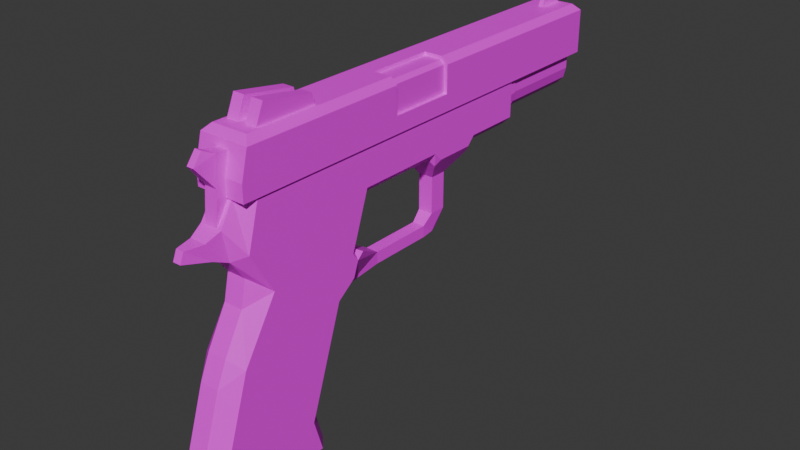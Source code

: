 # Source: Gun.blend  (saved by Blender 4.5.90; exported with 4.5.12 LTS)
import bpy
from mathutils import Matrix  # noqa: F401  (used for matrix-valued properties, if any)

bpy.ops.wm.read_factory_settings(use_empty=True)
scene = bpy.context.scene
scene.name = 'Scene'

# ---- images (referenced by path relative to the original .blend; pixels are not part of the script)
import os
ASSET_DIR = os.environ.get("B2B_ASSET_DIR", "")  # directory of the original .blend (textures are referenced by path, not embedded)
HERE = os.path.dirname(os.path.abspath(__file__))  # packed textures are extracted next to this script under _unpacked/

def load_image(name, relpath, width, height, colorspace="sRGB"):
    """Load a texture the original file referenced (path relative to the .blend, or extracted next to this script)."""
    p = next((c for c in (os.path.join(HERE, relpath), os.path.join(ASSET_DIR, relpath)) if relpath and os.path.exists(c)), "")
    if p:
        img = bpy.data.images.load(p, check_existing=True)
        img.name = name
    else:  # same state as the original file: an image datablock whose file is absent (Cycles renders it pink)
        img = bpy.data.images.new(name, width, height)
        img.source = "FILE"
        img.filepath = "//" + (relpath or name)
    img.colorspace_settings.name = colorspace
    return img
img_guntexture = load_image('GunTexture', 'GunTexture.png', 1024, 1024, 'sRGB')

# ---- materials (node trees are filled in below, after node groups)
mat_material_001 = bpy.data.materials.new('Material.001')

# ---- material node trees
mat_material_001.use_nodes = True; mat_material_001.node_tree.nodes.clear()
_N = mat_material_001.node_tree.nodes; _L = mat_material_001.node_tree.links
n0 = _N.new('ShaderNodeBsdfPrincipled'); n0.name = 'Principled BSDF'; n0.location = (-200, 100)
n1 = _N.new('ShaderNodeOutputMaterial'); n1.name = 'Material Output'; n1.location = (200, 100)
n2 = _N.new('ShaderNodeTexImage'); n2.name = 'Image Texture'; n2.location = (-490, 79)
n2.image = img_guntexture
n3 = _N.new('ShaderNodeMapping'); n3.name = 'Mapping'; n3.location = (-670, 39)
n4 = _N.new('ShaderNodeTexCoord'); n4.name = 'Texture Coordinate'; n4.location = (-850, 39)
_L.new(n0.outputs[0], n1.inputs[0])
_L.new(n2.outputs[0], n0.inputs[0])
_L.new(n3.outputs[0], n2.inputs[0])
_L.new(n4.outputs[2], n3.inputs[0])
n1.is_active_output = True

# ---- world
world_world = bpy.data.worlds.new('World'); scene.world = world_world
world_world.use_nodes = True; world_world.node_tree.nodes.clear()
_N = world_world.node_tree.nodes; _L = world_world.node_tree.links
n0 = _N.new('ShaderNodeOutputWorld'); n0.name = 'World Output'; n0.location = (200, 100)
n1 = _N.new('ShaderNodeBackground'); n1.name = 'Background'; n1.location = (-200, 100)
n1.inputs[0].default_value = (0.05088, 0.05088, 0.05088, 1.0)
_L.new(n1.outputs[0], n0.inputs[0])
n0.is_active_output = True
world_world.color = (0.05088, 0.05088, 0.05088)
world_world.sun_shadow_jitter_overblur = 0.0

# ---- meshes
me_cube_001 = bpy.data.meshes.new('Cube.001')
me_cube_001.from_pydata([(-0.2207, -1.788, 0.9573), (-0.2207, 2.276, 0.9573), (0.2207, -1.788, 0.9573), (0.2207, 2.276, 0.9573), (-0.2207, -0.2421, 0.9573), (0.2207, -0.2421, 0.9573), (0.2207, 0.3571, 0.9573), (-0.2207, 0.3571, 0.9573), (-0.2207, -1.788, 1.103), (-0.2207, 2.276, 1.103), (0.2207, 2.276, 1.103), (0.2207, -1.788, 1.103), (0.2207, -0.2421, 1.103), (-0.2207, -0.2421, 1.103), (0.2207, 0.3571, 1.103), (-0.2207, 0.3571, 1.103), (0.0, 2.276, 0.9573), (0.0, -1.788, 0.9573), (0.0, -0.2421, 1.399), (0.0, -0.2421, 0.9573), (0.0, 0.3571, 0.9573), (0.0, 0.3571, 1.399), (0.0, -1.788, 1.103), (0.0, 2.276, 1.103), (0.0, -0.2421, 1.103), (0.0, 0.3571, 1.103), (-0.02064, 2.206, 1.326), (-0.02064, 1.952, 1.376), (-0.02064, 2.204, 1.449), (-0.02064, 2.013, 1.503), (0.02064, 2.206, 1.326), (0.02064, 1.952, 1.376), (0.02064, 2.204, 1.449), (0.02064, 2.013, 1.503), (0.03519, -0.9996, 1.364), (0.03524, -1.572, 1.377), (0.03574, -1.035, 1.493), (0.03606, -1.49, 1.569), (0.137, -0.9996, 1.363), (0.1371, -1.572, 1.376), (0.1376, -1.035, 1.493), (0.1379, -1.49, 1.568), (-0.03724, -1.49, 1.568), (-0.03756, -1.035, 1.493), (-0.03806, -1.572, 1.376), (-0.03811, -0.9996, 1.363), (-0.1391, -1.49, 1.569), (-0.1394, -1.035, 1.493), (-0.1399, -1.572, 1.377), (-0.14, -0.9996, 1.364), (-0.1637, -1.67, 1.399), (-0.2207, -1.727, 1.342), (-0.1637, 2.219, 1.399), (-0.2207, 2.276, 1.342), (0.1637, -1.67, 1.399), (0.2207, -1.727, 1.342), (0.1637, 2.219, 1.399), (0.2207, 2.276, 1.342), (-0.1637, -0.2421, 1.399), (-0.2207, -0.2421, 1.342), (0.1637, -0.2421, 1.399), (0.2207, -0.2421, 1.342), (-0.2207, 0.3571, 1.342), (-0.1637, 0.3571, 1.399), (0.2207, 0.3571, 1.342), (0.1637, 0.3571, 1.399), (0.0, 2.276, 1.342), (0.0, 2.219, 1.399), (0.0, -1.727, 1.342), (0.0, -1.67, 1.399)], [], [(19, 5, 2, 17), (20, 6, 5, 19), (24, 25, 21, 18), (16, 3, 6, 20), (4, 13, 15, 7), (3, 10, 14, 6), (0, 8, 13, 4), (6, 14, 12, 5), (17, 22, 8, 0), (5, 12, 11, 2), (16, 23, 10, 3), (7, 15, 9, 1), (1, 9, 23, 16), (2, 11, 22, 17), (1, 16, 20, 7), (7, 20, 19, 4), (12, 14, 25, 24), (4, 19, 17, 0), (32, 33, 31, 30), (26, 27, 29, 28), (28, 32, 30, 26), (33, 29, 27, 31), (28, 29, 33, 32), (40, 41, 39, 38), (34, 35, 37, 36), (36, 40, 38, 34), (41, 37, 35, 39), (36, 37, 41, 40), (43, 42, 44, 45), (42, 46, 48, 44), (47, 46, 42, 43), (47, 43, 45, 49), (49, 48, 46, 47), (63, 52, 53, 62), (67, 56, 57, 66), (60, 54, 55, 61), (69, 50, 51, 68), (50, 58, 59, 51), (58, 63, 62, 59), (56, 65, 64, 57), (52, 67, 66, 53), (54, 69, 68, 55), (8, 51, 59, 13), (22, 68, 51, 8), (18, 58, 50, 69), (67, 52, 63, 21), (15, 62, 53, 9), (9, 53, 66, 23), (60, 18, 69, 54), (12, 61, 55, 11), (11, 55, 68, 22), (56, 67, 21, 65), (10, 57, 64, 14), (23, 66, 57, 10), (21, 63, 58, 18), (13, 59, 62, 15), (60, 61, 12, 24, 18), (21, 25, 14, 64, 65)])
_uv = me_cube_001.uv_layers.new(name='UVMap')
_uv.uv.foreach_set('vector', [0.7558, 0.2605, 0.7189, 0.2605, 0.7189, 0.002121, 0.7558, 0.002121, 0.7558, 0.3607, 0.7189, 0.3607, 0.7189, 0.2605, 0.7558, 0.2605, 0.08983, 0.3165, 0.08983, 0.2164, 0.1392, 0.2164, 0.1392, 0.3165, 0.7558, 0.6813, 0.7189, 0.6813, 0.7189, 0.3607, 0.7558, 0.3607, 0.8603, 0.2605, 0.8847, 0.2605, 0.8847, 0.3607, 0.8603, 0.3607, 0.8586, 0.6813, 0.8342, 0.6813, 0.8342, 0.3607, 0.8586, 0.3607, 0.8603, 0.002121, 0.8847, 0.002121, 0.8847, 0.2605, 0.8603, 0.2605, 0.8586, 0.3607, 0.8342, 0.3607, 0.8342, 0.2605, 0.8586, 0.2605, 0.2334, 0.3382, 0.2578, 0.3382, 0.2578, 0.3751, 0.2334, 0.3751, 0.8586, 0.2605, 0.8342, 0.2605, 0.8342, 0.002121, 0.8586, 0.002121, 0.08938, 0.5463, 0.06498, 0.5463, 0.06498, 0.5094, 0.08938, 0.5094, 0.8603, 0.3607, 0.8847, 0.3607, 0.8847, 0.6813, 0.8603, 0.6813, 0.08938, 0.5832, 0.06499, 0.5832, 0.06498, 0.5463, 0.08938, 0.5463, 0.2334, 0.3013, 0.2578, 0.3013, 0.2578, 0.3382, 0.2334, 0.3382, 0.7927, 0.6813, 0.7558, 0.6813, 0.7558, 0.3607, 0.7927, 0.3607, 0.7927, 0.3607, 0.7558, 0.3607, 0.7558, 0.2605, 0.7927, 0.2605, 0.2415, 0.6476, 0.2415, 0.5475, 0.2784, 0.5475, 0.2784, 0.6476, 0.7927, 0.2605, 0.7558, 0.2605, 0.7558, 0.002121, 0.7927, 0.002121, 0.4693, 0.7054, 0.4718, 0.7385, 0.4492, 0.7443, 0.4492, 0.7011, 0.2455, 0.7502, 0.2455, 0.7069, 0.2681, 0.7128, 0.2656, 0.7458, 0.1656, 0.1934, 0.1587, 0.1934, 0.1587, 0.1728, 0.1656, 0.1728, 0.1465, 0.1905, 0.1396, 0.1905, 0.1396, 0.1671, 0.1465, 0.1671, 0.06197, 0.2022, 0.06197, 0.1691, 0.06887, 0.1691, 0.06887, 0.2022, 0.09308, 0.5936, 0.104, 0.6699, 0.07163, 0.6828, 0.07163, 0.5872, 0.2812, 0.6447, 0.2812, 0.5491, 0.3136, 0.562, 0.3026, 0.6383, 0.2702, 0.7161, 0.2872, 0.7161, 0.2872, 0.7385, 0.2702, 0.7384, 0.441, 0.7443, 0.424, 0.7443, 0.424, 0.7095, 0.441, 0.7094, 0.1412, 0.759, 0.1412, 0.6819, 0.1582, 0.6819, 0.1582, 0.759, 0.1883, 0.007462, 0.1993, 0.08376, 0.1669, 0.09671, 0.1669, 0.001086, 0.5304, 0.3018, 0.5134, 0.3018, 0.5134, 0.267, 0.5304, 0.2669, 0.5319, 0.6761, 0.5319, 0.7531, 0.5149, 0.7531, 0.5149, 0.676, 0.09727, 0.5842, 0.1143, 0.5842, 0.1143, 0.6066, 0.09727, 0.6066, 0.1493, 0.6799, 0.1493, 0.5843, 0.1817, 0.5972, 0.1707, 0.6735, 0.9978, 0.6786, 0.9978, 0.9898, 0.9844, 0.9993, 0.9844, 0.6786, 0.3851, 0.3192, 0.3851, 0.2918, 0.3985, 0.2823, 0.3985, 0.3192, 0.6564, 0.0008983, 0.6564, 0.2396, 0.643, 0.2491, 0.643, 0.0008983, 0.315, 0.3412, 0.315, 0.3685, 0.3016, 0.378, 0.3016, 0.3412, 0.9978, 0.3398, 0.9978, 0.5785, 0.9844, 0.5785, 0.9844, 0.3303, 0.9978, 0.5785, 0.9978, 0.6786, 0.9844, 0.6786, 0.9844, 0.5785, 0.6389, 0.01121, 0.6389, 0.3224, 0.6254, 0.3224, 0.6254, 0.001681, 0.3851, 0.3465, 0.3851, 0.3192, 0.3985, 0.3192, 0.3985, 0.3561, 0.315, 0.3138, 0.315, 0.3412, 0.3016, 0.3412, 0.3016, 0.3043, 0.8847, 0.002121, 0.9246, 0.01233, 0.9246, 0.2605, 0.8847, 0.2605, 0.2578, 0.3382, 0.2989, 0.3382, 0.2989, 0.3751, 0.2578, 0.3751, 0.9544, 0.4134, 0.9817, 0.4134, 0.9817, 0.652, 0.9544, 0.652, 0.9544, 0.002089, 0.9817, 0.002089, 0.9817, 0.3132, 0.9544, 0.3132, 0.8847, 0.3607, 0.9246, 0.3607, 0.9246, 0.6813, 0.8847, 0.6813, 0.06499, 0.5832, 0.02514, 0.5832, 0.02514, 0.5463, 0.06498, 0.5463, 0.927, 0.4134, 0.9544, 0.4134, 0.9544, 0.652, 0.927, 0.652, 0.8342, 0.2605, 0.7944, 0.2605, 0.7944, 0.01233, 0.8342, 0.002121, 0.2578, 0.3013, 0.2989, 0.3013, 0.2989, 0.3382, 0.2578, 0.3382, 0.927, 0.002089, 0.9544, 0.002089, 0.9544, 0.3132, 0.927, 0.3132, 0.8342, 0.6813, 0.7944, 0.6813, 0.7944, 0.3607, 0.8342, 0.3607, 0.06498, 0.5463, 0.02514, 0.5463, 0.02514, 0.5094, 0.06498, 0.5094, 0.9544, 0.3132, 0.9817, 0.3132, 0.9817, 0.4134, 0.9544, 0.4134, 0.8847, 0.2605, 0.9246, 0.2605, 0.9246, 0.3607, 0.8847, 0.3607, 0.03565, 0.7121, 0.02612, 0.7026, 0.02612, 0.6627, 0.06301, 0.6627, 0.06301, 0.7121, 0.07594, 0.7326, 0.07594, 0.6833, 0.1128, 0.6833, 0.1128, 0.7231, 0.1033, 0.7326])
me_cube_001.materials.append(mat_material_001)
me_cube_001.update()
me_cube_002 = bpy.data.meshes.new('Cube.002')
me_cube_002.from_pydata([(-0.03222, -0.3101, 1.37), (0.1918, -0.3101, 0.9862), (0.1918, 0.458, 0.9862), (-0.0679, 0.5039, 1.197), (-0.0679, 0.5039, 1.333), (-0.0679, 2.337, 1.197), (-0.0679, 2.337, 1.333), (0.0679, 0.5039, 1.197), (0.0679, 0.5039, 1.333), (0.0679, 2.337, 1.197), (0.0679, 2.337, 1.333), (-0.2032, 1.271, 0.9638), (0.2032, 1.271, 0.9638), (-0.2032, -0.5104, 0.9638), (0.2032, -0.5104, 0.9638), (-0.2032, 0.2484, 0.9638), (0.2032, 0.2484, 0.9638), (-0.2032, 0.7532, 0.9638), (0.2032, 0.7532, 0.9638), (-0.06683, 0.5376, 0.3416), (-0.06683, 0.3837, 0.3416), (0.06683, 0.3837, 0.3416), (0.06683, 0.5376, 0.3416), (-0.06683, 0.5376, 0.01306), (-0.06683, 0.3837, 0.01306), (0.06683, 0.3837, 0.01306), (0.06683, 0.5376, 0.01306), (-0.02839, 0.4855, -0.1544), (-0.04614, 0.4171, -0.1673), (0.04614, 0.4171, -0.1673), (0.02839, 0.4855, -0.1544), (0.05599, 0.2933, -0.07044), (-0.05599, 0.2933, -0.07044), (0.05599, 0.2933, -0.174), (-0.05599, 0.2933, -0.174), (0.05599, -0.2896, -0.07044), (-0.05599, -0.2896, -0.07044), (0.05599, -0.2896, -0.174), (-0.05599, -0.2896, -0.174), (-0.09858, -1.889, 0.7674), (-0.2032, -1.754, 0.5573), (-0.09858, -1.839, 0.507), (-0.2032, -1.643, 0.9638), (-0.08573, -1.763, 0.9638), (0.09858, -1.889, 0.7674), (0.09858, -1.839, 0.507), (0.2032, -1.754, 0.5573), (0.08573, -1.763, 0.9638), (0.2032, -1.643, 0.9638), (-0.2032, -1.132, -1.42), (-0.08573, -1.007, -1.436), (-0.08573, -1.091, -1.541), (-0.2032, -2.1, -1.355), (-0.08573, -2.108, -1.472), (-0.08573, -2.225, -1.346), (0.08573, -2.225, -1.346), (0.08573, -2.108, -1.472), (0.2032, -2.1, -1.355), (0.2032, -1.132, -1.42), (0.08573, -1.091, -1.541), (0.08573, -1.007, -1.436), (-0.2032, -1.217, -1.127), (-0.08573, -1.094, -1.137), (-0.08573, -2.225, -1.158), (-0.08573, -2.189, -0.9287), (-0.2032, -2.1, -1.051), (0.2032, -2.1, -1.051), (0.08573, -2.189, -0.9287), (0.08573, -2.225, -1.158), (0.08573, -1.094, -1.137), (0.2032, -1.217, -1.127), (-0.08573, -1.704, 0.3223), (-0.2032, -1.544, 0.1925), (-0.08573, -1.755, 0.09705), (0.08573, -1.704, 0.3223), (0.08573, -1.755, 0.09705), (0.2032, -1.544, 0.1925), (-0.08573, -0.7657, -0.1709), (-0.2032, -0.8977, -0.1874), (-0.2032, -0.726, -0.0603), (-0.09897, -0.6534, -0.1716), (0.08573, -2.029, -0.4356), (0.2032, -1.857, -0.307), (0.08573, -1.935, -0.2216), (-0.08573, -1.935, -0.2216), (-0.2032, -1.857, -0.307), (-0.08573, -2.029, -0.4356), (0.2032, -0.8977, -0.1874), (0.08573, -0.7657, -0.1709), (0.09897, -0.6534, -0.1716), (0.2032, -0.726, -0.0603), (-0.03222, 0.458, 1.37), (0.1918, -0.3101, 1.336), (0.1584, -0.3101, 1.37), (0.1584, 0.458, 1.37), (0.1918, 0.458, 1.336), (-0.1519, 2.173, 0.7332), (-0.111, 2.221, 0.7581), (-0.08772, 2.173, 0.6657), (-0.06409, 2.221, 0.7087), (1.047e-08, 2.173, 0.641), (1.031e-08, 2.221, 0.6907), (-0.1754, 2.173, 0.8255), (-0.1298, 2.221, 0.8318), (0.1298, 2.221, 0.9653), (0.1754, 2.173, 0.9653), (-0.1754, 2.173, 0.9653), (-0.1298, 2.221, 0.9653), (0.1754, 2.173, 0.8255), (0.1298, 2.221, 0.8318), (0.111, 2.221, 0.7581), (0.1519, 2.173, 0.7332), (0.06409, 2.221, 0.7087), (0.08772, 2.173, 0.6657), (-0.1519, 1.347, 0.7332), (-0.08772, 1.347, 0.6657), (-0.1754, 1.347, 0.8255), (1.047e-08, 1.347, 0.641), (0.08772, 1.347, 0.6657), (-0.1754, 1.347, 0.9653), (0.1754, 1.347, 0.8255), (0.1754, 1.347, 0.9653), (0.1519, 1.347, 0.7332), (-0.09411, 1.23, 0.6541), (1.047e-08, 1.23, 0.6276), (-0.163, 1.23, 0.7265), (-0.1881, 1.23, 0.8237), (0.1881, 1.23, 0.8237), (0.1882, 1.23, 0.9653), (-0.1882, 1.23, 0.9653), (0.163, 1.23, 0.7265), (0.09411, 1.23, 0.6541), (-0.163, 1.347, 0.7265), (-0.1881, 1.347, 0.8237), (-0.1882, 1.347, 0.9653), (0.1881, 1.347, 0.8237), (0.163, 1.347, 0.7265), (-0.09411, 1.347, 0.6541), (1.047e-08, 1.347, 0.6276), (0.09411, 1.347, 0.6541), (0.1882, 1.347, 0.9653), (-0.03585, -2.198, 0.6189), (-0.03585, -2.163, 0.704), (0.03585, -2.163, 0.704), (0.03585, -2.198, 0.6189), (0.07114, -1.964, 0.5579), (-0.07114, -1.964, 0.5579), (0.07114, -2.011, 0.7082), (-0.07114, -2.011, 0.7082), (-0.03222, -0.3101, 0.9862), (-0.1293, 1.271, 0.5573), (-0.2032, 1.271, 0.6313), (0.2032, 1.271, 0.6313), (0.1293, 1.271, 0.5573), (-0.1293, -0.5104, 0.5573), (-0.2032, -0.5632, 0.6313), (0.1293, -0.5104, 0.5573), (0.2032, -0.5632, 0.6313), (0.1293, -0.6539, 0.1409), (0.2032, -0.7306, 0.1453), (0.2032, -0.6788, 0.07129), (0.1788, -0.5935, 0.1059), (-0.2032, -0.7306, 0.1453), (-0.1293, -0.6539, 0.1409), (-0.1788, -0.5935, 0.1059), (-0.2032, -0.6788, 0.07129), (0.2032, 0.2484, 0.6313), (0.1293, 0.2484, 0.5573), (0.1683, 0.283, 0.5021), (0.2032, 0.3223, 0.5573), (-0.1293, 0.2484, 0.5573), (-0.2032, 0.2484, 0.6313), (-0.2032, 0.3223, 0.5573), (-0.1683, 0.283, 0.5021), (0.1293, 0.7532, 0.5573), (0.2032, 0.7532, 0.6313), (0.2032, 0.6793, 0.5573), (0.1731, 0.7055, 0.5096), (-0.2032, 0.7532, 0.6313), (-0.1293, 0.7532, 0.5573), (-0.1731, 0.7055, 0.5096), (-0.2032, 0.6793, 0.5573), (-0.2032, 0.7532, 0.9638), (0.2032, 0.7532, 0.9638), (0.1293, 0.7532, 0.5573), (0.2032, 0.7532, 0.6313), (-0.2032, 0.7532, 0.6313), (-0.1293, 0.7532, 0.5573)], [(184, 185), (186, 187), (184, 187), (186, 182), (183, 185)], [(9, 10, 8, 7), (3, 4, 6, 5), (5, 9, 7, 3), (10, 6, 4, 8), (5, 6, 10, 9), (20, 19, 23, 24), (23, 26, 30, 27), (19, 22, 26, 23), (21, 20, 24, 25), (22, 21, 25, 26), (27, 30, 29, 28), (24, 28, 34, 32), (26, 25, 29, 30), (24, 23, 27, 28), (33, 31, 35, 37), (25, 24, 32, 31), (29, 25, 31, 33), (28, 29, 33, 34), (34, 33, 37, 38), (32, 34, 38, 36), (31, 32, 36, 35), (39, 40, 41), (44, 45, 46), (49, 50, 51), (52, 53, 54), (55, 56, 57), (58, 59, 60), (63, 64, 65), (66, 67, 68), (71, 72, 73), (74, 75, 76), (77, 78, 79, 80), (81, 82, 83), (84, 85, 86), (87, 88, 89, 90), (39, 43, 42, 40), (47, 44, 46, 48), (146, 145, 144, 141), (51, 53, 52, 49), (53, 56, 55, 54), (56, 59, 58, 57), (59, 51, 50, 60), (62, 50, 49, 61), (71, 41, 40, 72), (68, 55, 57, 66), (77, 62, 61, 78), (54, 63, 65, 52), (81, 67, 66, 82), (60, 69, 70, 58), (63, 68, 67, 64), (84, 73, 72, 85), (45, 74, 76, 46), (73, 75, 74, 71), (75, 83, 82, 76), (64, 86, 85, 65), (69, 88, 87, 70), (86, 81, 83, 84), (44, 47, 43, 39), (45, 41, 71, 74), (51, 59, 56, 53), (62, 69, 60, 50), (65, 61, 49, 52), (68, 63, 54, 55), (70, 66, 57, 58), (85, 78, 61, 65), (77, 88, 69, 62), (81, 86, 64, 67), (87, 82, 66, 70), (75, 73, 84, 83), (80, 38, 37, 89), (94, 93, 92, 95), (93, 94, 91, 0), (2, 95, 92, 1), (111, 110, 109, 108), (106, 107, 103, 102), (108, 109, 104, 105), (102, 103, 97, 96), (96, 97, 99, 98), (98, 99, 101, 100), (113, 112, 110, 111), (100, 101, 112, 113), (109, 103, 107, 104), (114, 96, 98, 115), (116, 102, 96, 114), (115, 98, 100, 117), (117, 100, 113, 118), (119, 106, 102, 116), (120, 108, 105, 121), (122, 111, 108, 120), (118, 113, 111, 122), (121, 140, 135, 120), (120, 135, 136, 122), (122, 136, 139, 118), (115, 137, 132, 114), (131, 139, 136, 130), (130, 136, 135, 127), (127, 135, 140, 128), (129, 134, 133, 126), (124, 138, 139, 131), (123, 137, 138, 124), (126, 133, 132, 125), (125, 132, 137, 123), (116, 133, 134, 119), (118, 139, 138, 117), (117, 138, 137, 115), (114, 132, 133, 116), (141, 144, 143, 142), (145, 147, 143, 144), (148, 146, 141, 142), (147, 148, 142, 143), (44, 39, 148, 147), (39, 41, 146, 148), (45, 44, 147, 145), (41, 45, 145, 146), (93, 149, 1, 92), (93, 0, 149), (110, 97, 103, 109), (112, 99, 97, 110), (101, 99, 112), (158, 159, 160, 161), (162, 163, 164, 165), (166, 167, 168, 169), (170, 171, 172, 173), (174, 175, 176, 177), (178, 179, 180, 181), (174, 153, 152, 175), (170, 154, 155, 171), (158, 156, 157, 159), (154, 163, 162, 155), (156, 167, 166, 157), (150, 179, 178, 151), (150, 151, 11, 12, 152, 153), (150, 153, 174, 179), (178, 17, 11, 151), (152, 12, 18, 175), (155, 13, 15, 171), (40, 155, 162, 72), (40, 42, 13, 155), (170, 167, 156, 154), (154, 156, 158, 163), (166, 16, 14, 157), (157, 46, 76, 159), (157, 14, 48, 46), (164, 163, 158, 161, 35, 36), (160, 159, 76, 82, 87, 90), (161, 160, 90, 89, 37, 35), (72, 162, 165, 79, 78, 85), (80, 79, 165, 164, 36, 38), (168, 167, 170, 173, 20, 21), (176, 175, 18, 16, 166, 169), (177, 176, 169, 168, 21, 22), (173, 172, 181, 180, 19, 20), (172, 171, 15, 17, 178, 181), (180, 179, 174, 177, 22, 19), (77, 80, 89, 88)])
_uv = me_cube_002.uv_layers.new(name='UVMap')
_uv.uv.foreach_set('vector', [0.4623, 0.18, 0.485, 0.18, 0.485, 0.4865, 0.4623, 0.4865, 0.5099, 0.3077, 0.4872, 0.3077, 0.4872, 0.001274, 0.5099, 0.001274, 0.1165, 0.4819, 0.1392, 0.4819, 0.1392, 0.7883, 0.1165, 0.7883, 0.0007479, 0.4965, 0.02344, 0.4965, 0.02344, 0.803, 0.0007479, 0.803, 0.02566, 0.7385, 0.02566, 0.7158, 0.04835, 0.7158, 0.04835, 0.7385, 0.09653, 0.1495, 0.09438, 0.1239, 0.1491, 0.1193, 0.1512, 0.1449, 0.381, 0.03009, 0.3586, 0.03009, 0.3651, 0.0007783, 0.3745, 0.0007783, 0.381, 0.08498, 0.3586, 0.08498, 0.3586, 0.03009, 0.381, 0.03009, 0.6037, 0.7502, 0.5813, 0.7502, 0.5813, 0.6953, 0.6037, 0.6953, 0.6215, 0.2821, 0.6193, 0.3077, 0.5646, 0.3031, 0.5668, 0.2775, 0.4974, 0.3094, 0.5069, 0.3094, 0.5099, 0.321, 0.4944, 0.321, 0.1512, 0.1449, 0.1811, 0.1372, 0.1836, 0.1579, 0.1663, 0.159, 0.5668, 0.2775, 0.5646, 0.3031, 0.5347, 0.2955, 0.5374, 0.2838, 0.1512, 0.1449, 0.1491, 0.1193, 0.1784, 0.1255, 0.1811, 0.1372, 0.5323, 0.3161, 0.5495, 0.3172, 0.5432, 0.4144, 0.5259, 0.4133, 0.0718, 0.7132, 0.0718, 0.7356, 0.05123, 0.7337, 0.05123, 0.715, 0.5347, 0.2955, 0.5646, 0.3031, 0.5495, 0.3172, 0.5323, 0.3161, 0.4944, 0.321, 0.5099, 0.321, 0.5115, 0.3417, 0.4928, 0.3417, 0.4928, 0.3417, 0.5115, 0.3417, 0.5115, 0.4391, 0.4928, 0.4391, 0.1663, 0.159, 0.1836, 0.1579, 0.1899, 0.2551, 0.1727, 0.2562, 0.4414, 0.1737, 0.4601, 0.1737, 0.4601, 0.2711, 0.4414, 0.2711, 0.5597, 0.1064, 0.534, 0.06924, 0.557, 0.06221, 0.5132, 0.2324, 0.5159, 0.1882, 0.539, 0.1953, 0.6213, 0.2497, 0.6213, 0.2784, 0.6005, 0.2698, 0.2907, 0.3862, 0.315, 0.3728, 0.315, 0.4015, 0.3479, 0.4132, 0.3479, 0.3845, 0.3722, 0.3979, 0.2352, 0.02784, 0.2237, 0.001299, 0.2462, 0.001299, 0.2291, 0.03136, 0.2342, 0.06982, 0.2055, 0.05554, 0.2693, 0.05554, 0.2406, 0.06982, 0.2456, 0.03136, 0.2315, 0.2945, 0.1934, 0.2837, 0.2269, 0.2562, 0.2432, 0.2945, 0.2479, 0.2562, 0.2813, 0.2837, 0.1525, 0.01872, 0.1301, 0.0381, 0.1301, 0.002401, 0.1582, 0.0007196, 0.2388, 0.1565, 0.2667, 0.1863, 0.2408, 0.1955, 0.234, 0.1955, 0.208, 0.1863, 0.2359, 0.1565, 0.1418, 0.5018, 0.1643, 0.5212, 0.17, 0.5392, 0.1418, 0.5375, 0.5597, 0.1064, 0.5409, 0.1407, 0.5132, 0.1365, 0.534, 0.06924, 0.532, 0.2667, 0.5132, 0.2324, 0.539, 0.1953, 0.5597, 0.2625, 0.5654, 0.6955, 0.5416, 0.6955, 0.5475, 0.655, 0.5595, 0.655, 0.6037, 0.3088, 0.6037, 0.4791, 0.5759, 0.4791, 0.5759, 0.3169, 0.6483, 0.7098, 0.6769, 0.7098, 0.6769, 0.7385, 0.6483, 0.7385, 0.592, 0.001118, 0.592, 0.1714, 0.5642, 0.1634, 0.5642, 0.001095, 0.6183, 0.1413, 0.6183, 0.17, 0.5958, 0.17, 0.5958, 0.1413, 0.3262, 0.05158, 0.309, 0.002471, 0.3377, 0.001225, 0.3546, 0.04949, 0.5449, 0.0259, 0.557, 0.06221, 0.534, 0.06924, 0.5132, 0.002067, 0.2456, 0.03136, 0.2531, 0.0007805, 0.2813, 0.006285, 0.2693, 0.05554, 0.309, 0.2213, 0.3262, 0.05158, 0.3546, 0.04949, 0.3378, 0.2144, 0.2216, 0.0007805, 0.2291, 0.03136, 0.2055, 0.05554, 0.1934, 0.006285, 0.2388, 0.1565, 0.2406, 0.06982, 0.2693, 0.05554, 0.2667, 0.1863, 0.315, 0.08452, 0.2978, 0.1336, 0.2694, 0.1315, 0.2863, 0.08328, 0.3538, 0.1197, 0.3824, 0.1197, 0.3824, 0.1584, 0.3538, 0.1584, 0.234, 0.1955, 0.2269, 0.2562, 0.1934, 0.2837, 0.208, 0.1863, 0.5159, 0.1882, 0.5281, 0.1519, 0.5597, 0.1281, 0.539, 0.1953, 0.3538, 0.3453, 0.3824, 0.3453, 0.3824, 0.3839, 0.3538, 0.3839, 0.2479, 0.2562, 0.2408, 0.1955, 0.2667, 0.1863, 0.2813, 0.2837, 0.2342, 0.06982, 0.2359, 0.1565, 0.208, 0.1863, 0.2055, 0.05554, 0.2978, 0.1336, 0.315, 0.3033, 0.2862, 0.2965, 0.2694, 0.1315, 0.3538, 0.2451, 0.3824, 0.2451, 0.3824, 0.2842, 0.3538, 0.2842, 0.4791, 0.4885, 0.477, 0.5275, 0.4483, 0.5275, 0.4462, 0.4885, 0.5099, 0.7297, 0.477, 0.7297, 0.4791, 0.6915, 0.5078, 0.6915, 0.4718, 0.1714, 0.4432, 0.1714, 0.4432, 0.001119, 0.4718, 0.001119, 0.2213, 0.7268, 0.1926, 0.7268, 0.1926, 0.6747, 0.2213, 0.6747, 0.3376, 0.5641, 0.3502, 0.4165, 0.3993, 0.4022, 0.3883, 0.5641, 0.3824, 0.1197, 0.3538, 0.1197, 0.3538, 0.08816, 0.3824, 0.08816, 0.3657, 0.5748, 0.3783, 0.7223, 0.3276, 0.7224, 0.3166, 0.5605, 0.2132, 0.5235, 0.1932, 0.3631, 0.3502, 0.4165, 0.3376, 0.5641, 0.3458, 0.3927, 0.3171, 0.3927, 0.3171, 0.2221, 0.3458, 0.2221, 0.3824, 0.2451, 0.3538, 0.2451, 0.3538, 0.1584, 0.3824, 0.1584, 0.5227, 0.5214, 0.5027, 0.6817, 0.3783, 0.7223, 0.3657, 0.5748, 0.3824, 0.3453, 0.3538, 0.3453, 0.3538, 0.2842, 0.3824, 0.2842, 0.4856, 0.4999, 0.4928, 0.4391, 0.5115, 0.4391, 0.5187, 0.4999, 0.4756, 0.1304, 0.4756, 0.002052, 0.4835, 0.002052, 0.4835, 0.1304, 0.607, 0.4542, 0.607, 0.3259, 0.6389, 0.3259, 0.6389, 0.4542, 0.4016, 0.2834, 0.4601, 0.2834, 0.4601, 0.4117, 0.4016, 0.4117, 0.1805, 0.5073, 0.172, 0.5149, 0.1618, 0.5073, 0.1677, 0.4979, 0.1468, 0.5832, 0.1418, 0.5733, 0.1618, 0.5633, 0.1677, 0.5727, 0.1677, 0.4979, 0.1618, 0.5073, 0.1418, 0.4974, 0.1468, 0.4875, 0.1677, 0.5727, 0.1618, 0.5633, 0.172, 0.5558, 0.1805, 0.5633, 0.1805, 0.5633, 0.172, 0.5558, 0.1782, 0.5462, 0.189, 0.5503, 0.189, 0.5503, 0.1782, 0.5462, 0.1804, 0.5353, 0.1919, 0.5353, 0.189, 0.5204, 0.1782, 0.5244, 0.172, 0.5149, 0.1805, 0.5073, 0.1919, 0.5353, 0.1804, 0.5353, 0.1782, 0.5244, 0.189, 0.5204, 0.6468, 0.6839, 0.6901, 0.6839, 0.6901, 0.7063, 0.6468, 0.7063, 0.424, 0.1392, 0.424, 0.001145, 0.4396, 0.001145, 0.4396, 0.1392, 0.4081, 0.1392, 0.4081, 0.001145, 0.424, 0.001145, 0.424, 0.1392, 0.1753, 0.7942, 0.1753, 0.6561, 0.1905, 0.6561, 0.1905, 0.7942, 0.6954, 0.7912, 0.6954, 0.6532, 0.7106, 0.6532, 0.7106, 0.7912, 0.3847, 0.1392, 0.3847, 0.001145, 0.4081, 0.001145, 0.4081, 0.1392, 0.4162, 0.2799, 0.4162, 0.1418, 0.4396, 0.1418, 0.4396, 0.2799, 0.4003, 0.2799, 0.4003, 0.1418, 0.4162, 0.1418, 0.4162, 0.2799, 0.3847, 0.2799, 0.3847, 0.1418, 0.4003, 0.1418, 0.4003, 0.2799, 0.1003, 0.1532, 0.1003, 0.151, 0.124, 0.151, 0.1237, 0.1532, 0.1237, 0.1532, 0.124, 0.151, 0.1402, 0.1552, 0.1391, 0.1571, 0.1391, 0.1571, 0.1402, 0.1552, 0.1524, 0.1667, 0.1504, 0.1678, 0.1504, 0.1971, 0.1524, 0.1982, 0.1402, 0.2097, 0.1391, 0.2079, 0.735, 0.6989, 0.7546, 0.6989, 0.7546, 0.7156, 0.735, 0.7156, 0.735, 0.7156, 0.7546, 0.7156, 0.7546, 0.7324, 0.735, 0.7324, 0.735, 0.7324, 0.7546, 0.7324, 0.7546, 0.7561, 0.735, 0.7561, 0.2432, 0.759, 0.2236, 0.759, 0.2236, 0.7353, 0.2432, 0.7353, 0.3048, 0.0008848, 0.3048, 0.02051, 0.2884, 0.02051, 0.2884, 0.0008848, 0.1683, 0.1187, 0.1683, 0.09906, 0.1846, 0.09906, 0.1846, 0.1187, 0.2432, 0.7353, 0.2236, 0.7353, 0.2236, 0.7186, 0.2432, 0.7186, 0.2432, 0.7186, 0.2236, 0.7186, 0.2236, 0.7018, 0.2432, 0.7018, 0.1237, 0.2118, 0.124, 0.2139, 0.1003, 0.2139, 0.1003, 0.2118, 0.1504, 0.1678, 0.1524, 0.1667, 0.1568, 0.1825, 0.1545, 0.1825, 0.1545, 0.1825, 0.1568, 0.1825, 0.1524, 0.1982, 0.1504, 0.1971, 0.1391, 0.2079, 0.1402, 0.2097, 0.124, 0.2139, 0.1237, 0.2118, 0.1111, 0.1033, 0.1231, 0.1033, 0.1231, 0.1187, 0.1111, 0.1187, 0.282, 0.04119, 0.3038, 0.05602, 0.2955, 0.08082, 0.2802, 0.08205, 0.6649, 0.02314, 0.6911, 0.0201, 0.6737, 0.05714, 0.6607, 0.04895, 0.6416, 0.6894, 0.6178, 0.6894, 0.6237, 0.6639, 0.6357, 0.6639, 0.6462, 0.7121, 0.6132, 0.7121, 0.6178, 0.6894, 0.6416, 0.6894, 0.659, 0.0007246, 0.7033, 0.0007246, 0.6911, 0.0201, 0.6649, 0.02314, 0.2802, 0.01834, 0.3194, 0.03892, 0.3038, 0.05602, 0.282, 0.04119, 0.57, 0.718, 0.537, 0.718, 0.5416, 0.6955, 0.5654, 0.6955, 0.3124, 0.7121, 0.2805, 0.648, 0.318, 0.648, 0.318, 0.7065, 0.3124, 0.7121, 0.2805, 0.7121, 0.2805, 0.648, 0.6499, 0.6716, 0.687, 0.6716, 0.6901, 0.6839, 0.6468, 0.6839, 0.6577, 0.6634, 0.6792, 0.6634, 0.687, 0.6716, 0.6499, 0.6716, 0.6684, 0.6604, 0.6792, 0.6634, 0.6577, 0.6634, 0.09349, 0.1154, 0.09344, 0.09755, 0.107, 0.1042, 0.107, 0.1202, 0.1901, 0.211, 0.1902, 0.1932, 0.2037, 0.1884, 0.2037, 0.2043, 0.07473, 0.09085, 0.05799, 0.08582, 0.05799, 0.07313, 0.07071, 0.07384, 0.3165, 0.07263, 0.2998, 0.07766, 0.3038, 0.06065, 0.3165, 0.05994, 0.1226, 0.1555, 0.1245, 0.1729, 0.1085, 0.1659, 0.1091, 0.1555, 0.2287, 0.2579, 0.2306, 0.2405, 0.2441, 0.2405, 0.2447, 0.2509, 0.09389, 0.5802, 0.09389, 0.4937, 0.1114, 0.4937, 0.1114, 0.5802, 0.6917, 0.1509, 0.6917, 0.02411, 0.7092, 0.0153, 0.7092, 0.1509, 0.2051, 0.1095, 0.2051, 0.1831, 0.1877, 0.1919, 0.1877, 0.1061, 0.05872, 0.3018, 0.05872, 0.2282, 0.07619, 0.2247, 0.07619, 0.3106, 0.6125, 0.01092, 0.6125, 0.1377, 0.595, 0.1377, 0.595, 0.002108, 0.6595, 0.1465, 0.6595, 0.06001, 0.6769, 0.06001, 0.6769, 0.1465, 0.126, 0.05651, 0.1137, 0.06887, 0.05808, 0.06887, 0.05808, 0.0009392, 0.1137, 0.0009392, 0.126, 0.01329, 0.6066, 0.2608, 0.5634, 0.2608, 0.5634, 0.1743, 0.6066, 0.1743, 0.0564, 0.08723, 0.0008239, 0.08723, 0.0008239, 0.0007181, 0.0564, 0.0007181, 0.6595, 0.159, 0.715, 0.159, 0.715, 0.2455, 0.6595, 0.2455, 0.0564, 0.3072, 0.0008239, 0.2984, 0.0008239, 0.1716, 0.0564, 0.1716, 0.06875, 0.5062, 0.0564, 0.3072, 0.1376, 0.3352, 0.1297, 0.4712, 0.06875, 0.5062, 0.0008239, 0.4877, 0.0008239, 0.2984, 0.0564, 0.3072, 0.444, 0.5421, 0.4008, 0.5421, 0.4008, 0.4153, 0.444, 0.4153, 0.02565, 0.5858, 0.06887, 0.5858, 0.06887, 0.6594, 0.02565, 0.6594, 0.6595, 0.3298, 0.715, 0.3298, 0.715, 0.4567, 0.6595, 0.4655, 0.6595, 0.4655, 0.6471, 0.6645, 0.5861, 0.6295, 0.5783, 0.4934, 0.6595, 0.4655, 0.715, 0.4567, 0.715, 0.646, 0.6471, 0.6645, 0.2388, 0.5862, 0.2306, 0.5978, 0.1873, 0.5978, 0.1791, 0.5862, 0.1996, 0.5274, 0.2183, 0.5274, 0.5659, 0.4848, 0.5783, 0.4934, 0.5861, 0.6295, 0.5027, 0.6817, 0.5227, 0.5214, 0.5439, 0.4927, 0.5714, 0.4699, 0.5659, 0.4848, 0.5439, 0.4927, 0.5224, 0.4744, 0.5259, 0.4133, 0.5432, 0.4144, 0.1297, 0.4712, 0.1376, 0.3352, 0.15, 0.3266, 0.172, 0.3344, 0.1932, 0.3631, 0.2132, 0.5235, 0.1935, 0.3162, 0.172, 0.3344, 0.15, 0.3266, 0.1444, 0.3116, 0.1727, 0.2562, 0.1899, 0.2551, 0.2587, 0.65, 0.2696, 0.6565, 0.2696, 0.6997, 0.2587, 0.7063, 0.227, 0.6893, 0.227, 0.667, 0.6471, 0.2578, 0.6595, 0.2455, 0.715, 0.2455, 0.715, 0.3298, 0.6595, 0.3298, 0.6471, 0.3175, 0.2206, 0.2986, 0.23, 0.303, 0.23, 0.3627, 0.2191, 0.3692, 0.1874, 0.3524, 0.1874, 0.3267, 0.2133, 0.6005, 0.2242, 0.607, 0.2242, 0.6667, 0.2147, 0.6711, 0.1815, 0.643, 0.1815, 0.6173, 0.06875, 0.1592, 0.0564, 0.1716, 0.0008239, 0.1716, 0.0008239, 0.08723, 0.0564, 0.08723, 0.06875, 0.09959, 0.5786, 0.6945, 0.5674, 0.6872, 0.5674, 0.644, 0.5786, 0.6367, 0.6183, 0.6544, 0.6183, 0.6768, 0.4878, 0.5187, 0.4856, 0.4999, 0.5187, 0.4999, 0.5165, 0.5187])
me_cube_002.materials.append(mat_material_001)
me_cube_002.update()
me_cube_003 = bpy.data.meshes.new('Cube.003')
me_cube_003.from_pydata([(-0.0579, -1.9, 0.6466), (-0.03112, -2.018, 1.236), (-0.0579, -1.553, 1.267), (-0.03112, -1.941, 1.337), (0.0579, -1.9, 0.6466), (0.03112, -2.018, 1.236), (0.0579, -1.553, 1.267), (0.03112, -1.941, 1.337), (-0.0579, -1.862, 1.045), (-0.0579, -1.847, 1.291), (0.0579, -1.847, 1.291), (0.0579, -1.862, 1.045)], [], [(8, 1, 3, 9), (9, 3, 7, 10), (10, 7, 5, 11), (11, 5, 1, 8), (2, 6, 4, 0), (7, 3, 1, 5), (4, 11, 8, 0), (6, 10, 11, 4), (2, 9, 10, 6), (0, 8, 9, 2)])
_uv = me_cube_003.uv_layers.new(name='UVMap')
_uv.uv.foreach_set('vector', [0.09912, 0.165, 0.1377, 0.1802, 0.135, 0.2012, 0.117, 0.2022, 0.1433, 0.2232, 0.1478, 0.2057, 0.1582, 0.2057, 0.1626, 0.2232, 0.1193, 0.09963, 0.1012, 0.09861, 0.09855, 0.07759, 0.1372, 0.06248, 0.09378, 0.07307, 0.0893, 0.1143, 0.0789, 0.1143, 0.07442, 0.07307, 0.5744, 0.4337, 0.555, 0.4337, 0.555, 0.3149, 0.5744, 0.3149, 0.2432, 0.2813, 0.2328, 0.2813, 0.2328, 0.2601, 0.2432, 0.2601, 0.7326, 0.6834, 0.7326, 0.7502, 0.7133, 0.7502, 0.7133, 0.6834, 0.1641, 0.1202, 0.1193, 0.09963, 0.1372, 0.06248, 0.1641, 0.001328, 0.1433, 0.2725, 0.1433, 0.2232, 0.1626, 0.2232, 0.1626, 0.2725, 0.07217, 0.1039, 0.09912, 0.165, 0.117, 0.2022, 0.07217, 0.2227])
me_cube_003.materials.append(mat_material_001)
me_cube_003.update()

# ---- objects
ob_empty = bpy.data.objects.new('Empty', None)
ob_slide = bpy.data.objects.new('Slide', me_cube_001)
ob_body = bpy.data.objects.new('Body', me_cube_002)
ob_hammer = bpy.data.objects.new('Hammer', me_cube_003)

# ---- transforms, parenting, visibility, modifiers, constraints
ob_empty.location = (0.0, 0.0, 0.0)
ob_empty.rotation_euler = (1.571, -0.0, 1.571)
ob_empty.empty_display_type = 'IMAGE'
ob_empty.empty_display_size = 5.0
ob_empty.empty_image_depth = 'BACK'
ob_empty.show_empty_image_perspective = False
ob_empty.empty_image_side = 'FRONT'
ob_slide.location = (0.0, 0.0, 0.0)
ob_body.location = (0.0, 0.0, 0.0)
ob_hammer.location = (0.0, 0.0, 0.0)

# ---- collection membership
scene.collection.objects.link(ob_empty)
scene.collection.objects.link(ob_slide)
scene.collection.objects.link(ob_body)
scene.collection.objects.link(ob_hammer)

# ---- scene / render settings (as saved in the file)
scene.frame_start = 1; scene.frame_end = 250; scene.frame_set(1)
scene.render.engine = 'BLENDER_EEVEE_NEXT'
bpy.context.view_layer.update()

# ---- added for rendering (the .blend has no active camera and no usable light): camera, sun
cam_auto = bpy.data.cameras.new('AutoCamera')
cam_auto.lens = 50.0
cam_auto.sensor_width = 36.0
cam_auto.clip_end = 1000.0
ob_auto_camera = bpy.data.objects.new('AutoCamera', cam_auto)
scene.collection.objects.link(ob_auto_camera)
ob_auto_camera.location = (5.12534, -6.09443, 4.11429)
ob_auto_camera.rotation_euler = (1.09748, -7.21219e-08, 0.694738)
scene.camera = ob_auto_camera
light_auto_sun = bpy.data.lights.new('AutoSun', 'SUN')
light_auto_sun.energy = 3.0
light_auto_sun.angle = 0.0523599
ob_auto_sun = bpy.data.objects.new('AutoSun', light_auto_sun)
scene.collection.objects.link(ob_auto_sun)
ob_auto_sun.rotation_euler = (0.872665, 0.174533, 0.523599)
bpy.context.view_layer.update()

